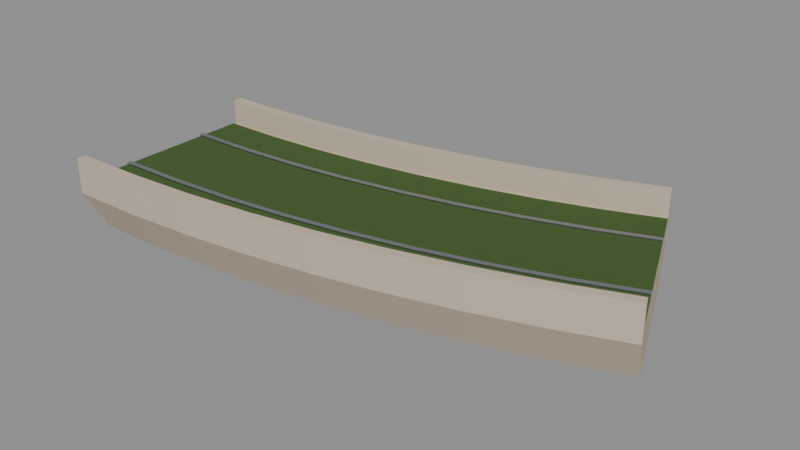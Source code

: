 # Source: city_rail_curve.blend  (saved by Blender 5.4.6; exported with 4.5.12 LTS)
import bpy
from mathutils import Matrix  # noqa: F401  (used for matrix-valued properties, if any)

bpy.ops.wm.read_factory_settings(use_empty=True)
scene = bpy.context.scene
scene.name = 'CityRailCurveAsset'

# ---- collections
col_stubby_cityrailcurve = bpy.data.collections.new('STUBBY_CityRailCurve'); scene.collection.children.link(col_stubby_cityrailcurve)

# ---- materials (node trees are filled in below, after node groups)
mat_city_stone = bpy.data.materials.new('City_Stone')
mat_city_stone.use_backface_culling = True
mat_city_stone.diffuse_color = (0.5841, 0.4851, 0.3663, 1.0)
mat_city_moss = bpy.data.materials.new('City_Moss')
mat_city_moss.use_backface_culling = True
mat_city_moss.diffuse_color = (0.04971, 0.1022, 0.01764, 1.0)
mat_city_titanium = bpy.data.materials.new('City_Titanium')
mat_city_titanium.use_backface_culling = True
mat_city_titanium.diffuse_color = (0.4793, 0.5029, 0.5395, 1.0)

# ---- material node trees
mat_city_stone.use_nodes = True; mat_city_stone.node_tree.nodes.clear()
_N = mat_city_stone.node_tree.nodes; _L = mat_city_stone.node_tree.links
n0 = _N.new('ShaderNodeBsdfPrincipled'); n0.name = 'Principled BSDF'; n0.location = (-200, 100)
n0.inputs[0].default_value = (0.5841, 0.4851, 0.3663, 1.0)
n0.inputs[2].default_value = 0.85
n0.inputs[10].default_value = 0.005
n1 = _N.new('ShaderNodeOutputMaterial'); n1.name = 'Material Output'; n1.location = (200, 100)
_L.new(n0.outputs[0], n1.inputs[0])
n1.is_active_output = True
mat_city_moss.use_nodes = True; mat_city_moss.node_tree.nodes.clear()
_N = mat_city_moss.node_tree.nodes; _L = mat_city_moss.node_tree.links
n0 = _N.new('ShaderNodeBsdfPrincipled'); n0.name = 'Principled BSDF'; n0.location = (-200, 100)
n0.inputs[0].default_value = (0.04971, 0.1022, 0.01764, 1.0)
n0.inputs[2].default_value = 0.95
n0.inputs[10].default_value = 0.005
n1 = _N.new('ShaderNodeOutputMaterial'); n1.name = 'Material Output'; n1.location = (200, 100)
_L.new(n0.outputs[0], n1.inputs[0])
n1.is_active_output = True
mat_city_titanium.use_nodes = True; mat_city_titanium.node_tree.nodes.clear()
_N = mat_city_titanium.node_tree.nodes; _L = mat_city_titanium.node_tree.links
n0 = _N.new('ShaderNodeBsdfPrincipled'); n0.name = 'Principled BSDF'; n0.location = (-200, 100)
n0.inputs[0].default_value = (0.4793, 0.5029, 0.5395, 1.0)
n0.inputs[1].default_value = 1.0
n0.inputs[2].default_value = 0.32
n0.inputs[10].default_value = 0.005
n1 = _N.new('ShaderNodeOutputMaterial'); n1.name = 'Material Output'; n1.location = (200, 100)
_L.new(n0.outputs[0], n1.inputs[0])
n1.is_active_output = True

# ---- meshes
me_cityrailcurve_beam = bpy.data.meshes.new('CityRailCurve_Beam')
me_cityrailcurve_beam.from_pydata([(0.0, -1.6, -0.2), (0.0, -1.6, 0.35), (0.0, -1.45, 0.35), (0.0, -1.45, -0.05), (0.0, 1.45, -0.05), (0.0, 1.45, 0.35), (0.0, 1.6, 0.35), (0.0, 1.6, -0.2), (0.0, 1.2, -0.9), (0.0, -1.2, -0.9), (1.06, -1.574, -0.2), (1.06, -1.574, 0.35), (1.053, -1.424, 0.35), (1.053, -1.424, -0.05), (0.9102, 1.472, -0.05), (0.9102, 1.472, 0.35), (0.9028, 1.622, 0.35), (0.9028, 1.622, -0.2), (0.9225, 1.223, -0.9), (1.04, -1.174, -0.9), (2.117, -1.496, -0.2), (2.117, -1.496, 0.35), (2.102, -1.347, 0.35), (2.102, -1.347, -0.05), (1.818, 1.539, -0.05), (1.818, 1.539, 0.35), (1.804, 1.689, 0.35), (1.804, 1.689, -0.2), (1.843, 1.291, -0.9), (2.078, -1.098, -0.9), (3.169, -1.366, -0.2), (3.169, -1.366, 0.35), (3.147, -1.218, 0.35), (3.147, -1.218, -0.05), (2.722, 1.651, -0.05), (2.722, 1.651, 0.35), (2.7, 1.799, 0.35), (2.7, 1.799, -0.2), (2.759, 1.403, -0.9), (3.111, -0.9705, -0.9), (4.214, -1.185, -0.2), (4.214, -1.185, 0.35), (4.185, -1.038, 0.35), (4.185, -1.038, -0.05), (3.619, 1.806, -0.05), (3.619, 1.806, 0.35), (3.59, 1.954, 0.35), (3.59, 1.954, -0.2), (3.668, 1.561, -0.9), (4.136, -0.7926, -0.9), (5.248, -0.9527, -0.2), (5.248, -0.9527, 0.35), (5.212, -0.8072, 0.35), (5.212, -0.8072, -0.05), (4.507, 2.006, -0.05), (4.507, 2.006, 0.35), (4.471, 2.151, 0.35), (4.471, 2.151, -0.2), (4.568, 1.763, -0.9), (5.151, -0.5647, -0.9), (6.27, -0.6699, -0.2), (6.27, -0.6699, 0.35), (6.227, -0.5264, 0.35), (6.227, -0.5264, -0.05), (5.385, 2.249, -0.05), (5.385, 2.249, 0.35), (5.341, 2.392, 0.35), (5.341, 2.392, -0.2), (5.457, 2.01, -0.9), (6.154, -0.2871, -0.9), (7.277, -0.3374, -0.2), (7.277, -0.3374, 0.35), (7.226, -0.1961, 0.35), (7.226, -0.1961, -0.05), (6.249, 2.534, -0.05), (6.249, 2.534, 0.35), (6.199, 2.676, 0.35), (6.199, 2.676, -0.2), (6.334, 2.299, -0.9), (7.142, 0.03927, -0.9), (8.266, 0.0442, -0.2), (8.266, 0.0442, 0.35), (8.209, 0.1828, 0.35), (8.209, 0.1828, -0.05), (7.099, 2.862, -0.05), (7.099, 2.862, 0.35), (7.041, 3.001, 0.35), (7.041, 3.001, -0.2), (7.194, 2.631, -0.9), (8.113, 0.4138, -0.9)], [], [(0, 10, 11, 1), (1, 11, 12, 2), (2, 12, 13, 3), (3, 13, 14, 4), (4, 14, 15, 5), (5, 15, 16, 6), (6, 16, 17, 7), (7, 17, 18, 8), (8, 18, 19, 9), (9, 19, 10, 0), (10, 20, 21, 11), (11, 21, 22, 12), (12, 22, 23, 13), (13, 23, 24, 14), (14, 24, 25, 15), (15, 25, 26, 16), (16, 26, 27, 17), (17, 27, 28, 18), (18, 28, 29, 19), (19, 29, 20, 10), (20, 30, 31, 21), (21, 31, 32, 22), (22, 32, 33, 23), (23, 33, 34, 24), (24, 34, 35, 25), (25, 35, 36, 26), (26, 36, 37, 27), (27, 37, 38, 28), (28, 38, 39, 29), (29, 39, 30, 20), (30, 40, 41, 31), (31, 41, 42, 32), (32, 42, 43, 33), (33, 43, 44, 34), (34, 44, 45, 35), (35, 45, 46, 36), (36, 46, 47, 37), (37, 47, 48, 38), (38, 48, 49, 39), (39, 49, 40, 30), (40, 50, 51, 41), (41, 51, 52, 42), (42, 52, 53, 43), (43, 53, 54, 44), (44, 54, 55, 45), (45, 55, 56, 46), (46, 56, 57, 47), (47, 57, 58, 48), (48, 58, 59, 49), (49, 59, 50, 40), (50, 60, 61, 51), (51, 61, 62, 52), (52, 62, 63, 53), (53, 63, 64, 54), (54, 64, 65, 55), (55, 65, 66, 56), (56, 66, 67, 57), (57, 67, 68, 58), (58, 68, 69, 59), (59, 69, 60, 50), (60, 70, 71, 61), (61, 71, 72, 62), (62, 72, 73, 63), (63, 73, 74, 64), (64, 74, 75, 65), (65, 75, 76, 66), (66, 76, 77, 67), (67, 77, 78, 68), (68, 78, 79, 69), (69, 79, 70, 60), (70, 80, 81, 71), (71, 81, 82, 72), (72, 82, 83, 73), (73, 83, 84, 74), (74, 84, 85, 75), (75, 85, 86, 76), (76, 86, 87, 77), (77, 87, 88, 78), (78, 88, 89, 79), (79, 89, 80, 70), (9, 0, 1, 2, 3, 4, 5, 6, 7, 8), (80, 89, 88, 87, 86, 85, 84, 83, 82, 81)])
_uv = me_cityrailcurve_beam.uv_layers.new(name='UVMap')
_uv.uv.foreach_set('vector', [0.0, -0.2, 1.06, -0.2, 1.06, 0.35, 0.0, 0.35, 0.0, -1.6, 1.06, -1.574, 1.053, -1.424, 0.0, -1.45, 0.0, 0.35, 1.053, 0.35, 1.053, -0.05, 0.0, -0.05, 0.0, -1.45, 1.053, -1.424, 0.9102, 1.472, 0.0, 1.45, 0.0, -0.05, 0.9102, -0.05, 0.9102, 0.35, 0.0, 0.35, 0.0, 1.45, 0.9102, 1.472, 0.9028, 1.622, 0.0, 1.6, 0.0, 0.35, 0.9028, 0.35, 0.9028, -0.2, 0.0, -0.2, 0.0, -0.2, 0.9028, -0.2, 0.9225, -0.9, 0.0, -0.9, 0.0, 1.2, 0.9225, 1.223, 1.04, -1.174, 0.0, -1.2, 0.0, -0.9, 1.04, -0.9, 1.06, -0.2, 0.0, -0.2, 1.06, -0.2, 2.117, -0.2, 2.117, 0.35, 1.06, 0.35, 1.06, -1.574, 2.117, -1.496, 2.102, -1.347, 1.053, -1.424, 1.053, 0.35, 2.102, 0.35, 2.102, -0.05, 1.053, -0.05, 1.053, -1.424, 2.102, -1.347, 1.818, 1.539, 0.9102, 1.472, 0.9102, -0.05, 1.818, -0.05, 1.818, 0.35, 0.9102, 0.35, 0.9102, 1.472, 1.818, 1.539, 1.804, 1.689, 0.9028, 1.622, 0.9028, 0.35, 1.804, 0.35, 1.804, -0.2, 0.9028, -0.2, 0.9028, -0.2, 1.804, -0.2, 1.843, -0.9, 0.9225, -0.9, 0.9225, 1.223, 1.843, 1.291, 2.078, -1.098, 1.04, -1.174, 1.04, -0.9, 2.078, -0.9, 2.117, -0.2, 1.06, -0.2, 2.117, -0.2, 3.169, -0.2, 3.169, 0.35, 2.117, 0.35, 2.117, -1.496, 3.169, -1.366, 3.147, -1.218, 2.102, -1.347, 2.102, 0.35, 3.147, 0.35, 3.147, -0.05, 2.102, -0.05, 2.102, -1.347, 3.147, -1.218, 2.722, 1.651, 1.818, 1.539, 1.818, -0.05, 2.722, -0.05, 2.722, 0.35, 1.818, 0.35, 1.818, 1.539, 2.722, 1.651, 2.7, 1.799, 1.804, 1.689, 1.804, 0.35, 2.7, 0.35, 2.7, -0.2, 1.804, -0.2, 1.804, -0.2, 2.7, -0.2, 2.759, -0.9, 1.843, -0.9, 1.843, 1.291, 2.759, 1.403, 3.111, -0.9705, 2.078, -1.098, 2.078, -0.9, 3.111, -0.9, 3.169, -0.2, 2.117, -0.2, 3.169, -0.2, 4.214, -0.2, 4.214, 0.35, 3.169, 0.35, 3.169, -1.366, 4.214, -1.185, 4.185, -1.038, 3.147, -1.218, 3.147, 0.35, 4.185, 0.35, 4.185, -0.05, 3.147, -0.05, 3.147, -1.218, 4.185, -1.038, 3.619, 1.806, 2.722, 1.651, 2.722, -0.05, 3.619, -0.05, 3.619, 0.35, 2.722, 0.35, 2.722, 1.651, 3.619, 1.806, 3.59, 1.954, 2.7, 1.799, 2.7, 0.35, 3.59, 0.35, 3.59, -0.2, 2.7, -0.2, 2.7, -0.2, 3.59, -0.2, 3.668, -0.9, 2.759, -0.9, 2.759, 1.403, 3.668, 1.561, 4.136, -0.7926, 3.111, -0.9705, 3.111, -0.9, 4.136, -0.9, 4.214, -0.2, 3.169, -0.2, 4.214, -0.2, 5.248, -0.2, 5.248, 0.35, 4.214, 0.35, 4.214, -1.185, 5.248, -0.9527, 5.212, -0.8072, 4.185, -1.038, 4.185, 0.35, 5.212, 0.35, 5.212, -0.05, 4.185, -0.05, 4.185, -1.038, 5.212, -0.8072, 4.507, 2.006, 3.619, 1.806, 3.619, -0.05, 4.507, -0.05, 4.507, 0.35, 3.619, 0.35, 3.619, 1.806, 4.507, 2.006, 4.471, 2.151, 3.59, 1.954, 3.59, 0.35, 4.471, 0.35, 4.471, -0.2, 3.59, -0.2, 3.59, -0.2, 4.471, -0.2, 4.568, -0.9, 3.668, -0.9, 3.668, 1.561, 4.568, 1.763, 5.151, -0.5647, 4.136, -0.7926, 4.136, -0.9, 5.151, -0.9, 5.248, -0.2, 4.214, -0.2, 5.248, -0.2, 6.27, -0.2, 6.27, 0.35, 5.248, 0.35, 5.248, -0.9527, 6.27, -0.6699, 6.227, -0.5264, 5.212, -0.8072, 5.212, 0.35, 6.227, 0.35, 6.227, -0.05, 5.212, -0.05, 5.212, -0.8072, 6.227, -0.5264, 5.385, 2.249, 4.507, 2.006, 4.507, -0.05, 5.385, -0.05, 5.385, 0.35, 4.507, 0.35, 4.507, 2.006, 5.385, 2.249, 5.341, 2.392, 4.471, 2.151, 4.471, 0.35, 5.341, 0.35, 5.341, -0.2, 4.471, -0.2, 4.471, -0.2, 5.341, -0.2, 5.457, -0.9, 4.568, -0.9, 4.568, 1.763, 5.457, 2.01, 6.154, -0.2871, 5.151, -0.5647, 5.151, -0.9, 6.154, -0.9, 6.27, -0.2, 5.248, -0.2, 6.27, -0.2, 7.277, -0.2, 7.277, 0.35, 6.27, 0.35, 6.27, -0.6699, 7.277, -0.3374, 7.226, -0.1961, 6.227, -0.5264, 6.227, 0.35, 7.226, 0.35, 7.226, -0.05, 6.227, -0.05, 6.227, -0.5264, 7.226, -0.1961, 6.249, 2.534, 5.385, 2.249, 5.385, -0.05, 6.249, -0.05, 6.249, 0.35, 5.385, 0.35, 5.385, 2.249, 6.249, 2.534, 6.199, 2.676, 5.341, 2.392, 5.341, 0.35, 6.199, 0.35, 6.199, -0.2, 5.341, -0.2, 5.341, -0.2, 6.199, -0.2, 6.334, -0.9, 5.457, -0.9, 5.457, 2.01, 6.334, 2.299, 7.142, 0.03927, 6.154, -0.2871, 6.154, -0.9, 7.142, -0.9, 7.277, -0.2, 6.27, -0.2, 7.277, -0.2, 8.266, -0.2, 8.266, 0.35, 7.277, 0.35, 7.277, -0.3374, 8.266, 0.0442, 8.209, 0.1828, 7.226, -0.1961, 7.226, 0.35, 8.209, 0.35, 8.209, -0.05, 7.226, -0.05, 7.226, -0.1961, 8.209, 0.1828, 7.099, 2.862, 6.249, 2.534, 6.249, -0.05, 7.099, -0.05, 7.099, 0.35, 6.249, 0.35, 6.249, 2.534, 7.099, 2.862, 7.041, 3.001, 6.199, 2.676, 6.199, 0.35, 7.041, 0.35, 7.041, -0.2, 6.199, -0.2, 6.199, -0.2, 7.041, -0.2, 7.194, -0.9, 6.334, -0.9, 6.334, 2.299, 7.194, 2.631, 8.113, 0.4138, 7.142, 0.03927, 7.142, -0.9, 8.113, -0.9, 8.266, -0.2, 7.277, -0.2, -1.2, -0.9, -1.6, -0.2, -1.6, 0.35, -1.45, 0.35, -1.45, -0.05, 1.45, -0.05, 1.45, 0.35, 1.6, 0.35, 1.6, -0.2, 1.2, -0.9, 0.0442, -0.2, 0.4138, -0.9, 2.631, -0.9, 3.001, -0.2, 3.001, 0.35, 2.862, 0.35, 2.862, -0.05, 0.1828, -0.05, 0.1828, 0.35, 0.0442, 0.35])
me_cityrailcurve_beam.materials.append(mat_city_stone)
me_cityrailcurve_beam.update()
me_cityrailcurve_beambed = bpy.data.meshes.new('CityRailCurve_BeamBed')
me_cityrailcurve_beambed.from_pydata([(0.0, -1.4, -0.06), (0.0, 1.4, -0.06), (0.0, 1.4, -0.03), (0.0, -1.4, -0.03), (1.05, -1.374, -0.06), (0.9127, 1.422, -0.06), (0.9127, 1.422, -0.03), (1.05, -1.374, -0.03), (2.098, -1.297, -0.06), (1.823, 1.49, -0.06), (1.823, 1.49, -0.03), (2.098, -1.297, -0.03), (3.14, -1.168, -0.06), (2.729, 1.601, -0.06), (2.729, 1.601, -0.03), (3.14, -1.168, -0.03), (4.175, -0.9888, -0.06), (3.629, 1.757, -0.06), (3.629, 1.757, -0.03), (4.175, -0.9888, -0.03), (5.2, -0.7587, -0.06), (4.519, 1.957, -0.06), (4.519, 1.957, -0.03), (5.2, -0.7587, -0.03), (6.212, -0.4785, -0.06), (5.399, 2.201, -0.06), (5.399, 2.201, -0.03), (6.212, -0.4785, -0.03), (7.209, -0.149, -0.06), (6.266, 2.487, -0.06), (6.266, 2.487, -0.03), (7.209, -0.149, -0.03), (8.189, 0.229, -0.06), (7.118, 2.816, -0.06), (7.118, 2.816, -0.03), (8.189, 0.229, -0.03)], [], [(0, 1, 5, 4), (1, 2, 6, 5), (2, 3, 7, 6), (3, 0, 4, 7), (4, 5, 9, 8), (5, 6, 10, 9), (6, 7, 11, 10), (7, 4, 8, 11), (8, 9, 13, 12), (9, 10, 14, 13), (10, 11, 15, 14), (11, 8, 12, 15), (12, 13, 17, 16), (13, 14, 18, 17), (14, 15, 19, 18), (15, 12, 16, 19), (16, 17, 21, 20), (17, 18, 22, 21), (18, 19, 23, 22), (19, 16, 20, 23), (20, 21, 25, 24), (21, 22, 26, 25), (22, 23, 27, 26), (23, 20, 24, 27), (24, 25, 29, 28), (25, 26, 30, 29), (26, 27, 31, 30), (27, 24, 28, 31), (28, 29, 33, 32), (29, 30, 34, 33), (30, 31, 35, 34), (31, 28, 32, 35), (3, 2, 1, 0), (32, 33, 34, 35)])
_uv = me_cityrailcurve_beambed.uv_layers.new(name='UVMap')
_uv.uv.foreach_set('vector', [0.0, -1.4, 0.0, 1.4, 0.9127, 1.422, 1.05, -1.374, 0.0, -0.06, 0.0, -0.03, 0.9127, -0.03, 0.9127, -0.06, 0.0, 1.4, 0.0, -1.4, 1.05, -1.374, 0.9127, 1.422, 0.0, -0.03, 0.0, -0.06, 1.05, -0.06, 1.05, -0.03, 1.05, -1.374, 0.9127, 1.422, 1.823, 1.49, 2.098, -1.297, 0.9127, -0.06, 0.9127, -0.03, 1.823, -0.03, 1.823, -0.06, 0.9127, 1.422, 1.05, -1.374, 2.098, -1.297, 1.823, 1.49, 1.05, -0.03, 1.05, -0.06, 2.098, -0.06, 2.098, -0.03, 2.098, -1.297, 1.823, 1.49, 2.729, 1.601, 3.14, -1.168, 1.823, -0.06, 1.823, -0.03, 2.729, -0.03, 2.729, -0.06, 1.823, 1.49, 2.098, -1.297, 3.14, -1.168, 2.729, 1.601, 2.098, -0.03, 2.098, -0.06, 3.14, -0.06, 3.14, -0.03, 3.14, -1.168, 2.729, 1.601, 3.629, 1.757, 4.175, -0.9888, 2.729, -0.06, 2.729, -0.03, 3.629, -0.03, 3.629, -0.06, 2.729, 1.601, 3.14, -1.168, 4.175, -0.9888, 3.629, 1.757, 3.14, -0.03, 3.14, -0.06, 4.175, -0.06, 4.175, -0.03, 4.175, -0.9888, 3.629, 1.757, 4.519, 1.957, 5.2, -0.7587, 3.629, -0.06, 3.629, -0.03, 4.519, -0.03, 4.519, -0.06, 3.629, 1.757, 4.175, -0.9888, 5.2, -0.7587, 4.519, 1.957, 4.175, -0.03, 4.175, -0.06, 5.2, -0.06, 5.2, -0.03, 5.2, -0.7587, 4.519, 1.957, 5.399, 2.201, 6.212, -0.4785, 4.519, -0.06, 4.519, -0.03, 5.399, -0.03, 5.399, -0.06, 4.519, 1.957, 5.2, -0.7587, 6.212, -0.4785, 5.399, 2.201, 5.2, -0.03, 5.2, -0.06, 6.212, -0.06, 6.212, -0.03, 6.212, -0.4785, 5.399, 2.201, 6.266, 2.487, 7.209, -0.149, 5.399, -0.06, 5.399, -0.03, 6.266, -0.03, 6.266, -0.06, 5.399, 2.201, 6.212, -0.4785, 7.209, -0.149, 6.266, 2.487, 6.212, -0.03, 6.212, -0.06, 7.209, -0.06, 7.209, -0.03, 7.209, -0.149, 6.266, 2.487, 7.118, 2.816, 8.189, 0.229, 6.266, -0.06, 6.266, -0.03, 7.118, -0.03, 7.118, -0.06, 6.266, 2.487, 7.209, -0.149, 8.189, 0.229, 7.118, 2.816, 7.209, -0.03, 7.209, -0.06, 8.189, -0.06, 8.189, -0.03, -1.4, -0.03, 1.4, -0.03, 1.4, -0.06, -1.4, -0.06, 0.229, -0.06, 2.816, -0.06, 2.816, -0.03, 0.229, -0.03])
me_cityrailcurve_beambed.materials.append(mat_city_moss)
me_cityrailcurve_beambed.update()
me_cityrailcurve_beamrail_1 = bpy.data.meshes.new('CityRailCurve_BeamRail-1')
me_cityrailcurve_beamrail_1.from_pydata([(0.0, -0.7575, -0.03), (0.0, -0.6775, -0.03), (0.0, -0.6775, 0.0), (0.0, -0.7575, 0.0), (1.019, -0.7325, -0.03), (1.015, -0.6526, -0.03), (1.015, -0.6526, 0.0), (1.019, -0.7325, 0.0), (2.035, -0.6575, -0.03), (2.027, -0.5779, -0.03), (2.027, -0.5779, 0.0), (2.035, -0.6575, 0.0), (3.046, -0.5328, -0.03), (3.034, -0.4537, -0.03), (3.034, -0.4537, 0.0), (3.046, -0.5328, 0.0), (4.05, -0.3587, -0.03), (4.034, -0.2802, -0.03), (4.034, -0.2802, 0.0), (4.05, -0.3587, 0.0), (5.044, -0.1354, -0.03), (5.024, -0.05782, -0.03), (5.024, -0.05782, 0.0), (5.044, -0.1354, 0.0), (6.026, 0.1363, -0.03), (6.002, 0.2129, -0.03), (6.002, 0.2129, 0.0), (6.026, 0.1363, 0.0), (6.993, 0.4559, -0.03), (6.966, 0.5312, -0.03), (6.966, 0.5312, 0.0), (6.993, 0.4559, 0.0), (7.944, 0.8226, -0.03), (7.913, 0.8965, -0.03), (7.913, 0.8965, 0.0), (7.944, 0.8226, 0.0)], [], [(0, 1, 5, 4), (1, 2, 6, 5), (2, 3, 7, 6), (3, 0, 4, 7), (4, 5, 9, 8), (5, 6, 10, 9), (6, 7, 11, 10), (7, 4, 8, 11), (8, 9, 13, 12), (9, 10, 14, 13), (10, 11, 15, 14), (11, 8, 12, 15), (12, 13, 17, 16), (13, 14, 18, 17), (14, 15, 19, 18), (15, 12, 16, 19), (16, 17, 21, 20), (17, 18, 22, 21), (18, 19, 23, 22), (19, 16, 20, 23), (20, 21, 25, 24), (21, 22, 26, 25), (22, 23, 27, 26), (23, 20, 24, 27), (24, 25, 29, 28), (25, 26, 30, 29), (26, 27, 31, 30), (27, 24, 28, 31), (28, 29, 33, 32), (29, 30, 34, 33), (30, 31, 35, 34), (31, 28, 32, 35), (3, 2, 1, 0), (32, 33, 34, 35)])
_uv = me_cityrailcurve_beamrail_1.uv_layers.new(name='UVMap')
_uv.uv.foreach_set('vector', [0.0, -0.7575, 0.0, -0.6775, 1.015, -0.6526, 1.019, -0.7325, 0.0, -0.03, 0.0, 0.0, 1.015, 0.0, 1.015, -0.03, 0.0, -0.6775, 0.0, -0.7575, 1.019, -0.7325, 1.015, -0.6526, 0.0, 0.0, 0.0, -0.03, 1.019, -0.03, 1.019, 0.0, 1.019, -0.7325, 1.015, -0.6526, 2.027, -0.5779, 2.035, -0.6575, 1.015, -0.03, 1.015, 0.0, 2.027, 0.0, 2.027, -0.03, 1.015, -0.6526, 1.019, -0.7325, 2.035, -0.6575, 2.027, -0.5779, 1.019, 0.0, 1.019, -0.03, 2.035, -0.03, 2.035, 0.0, 2.035, -0.6575, 2.027, -0.5779, 3.034, -0.4537, 3.046, -0.5328, 2.027, -0.03, 2.027, 0.0, 3.034, 0.0, 3.034, -0.03, 2.027, -0.5779, 2.035, -0.6575, 3.046, -0.5328, 3.034, -0.4537, 2.035, 0.0, 2.035, -0.03, 3.046, -0.03, 3.046, 0.0, 3.046, -0.5328, 3.034, -0.4537, 4.034, -0.2802, 4.05, -0.3587, 3.034, -0.03, 3.034, 0.0, 4.034, 0.0, 4.034, -0.03, 3.034, -0.4537, 3.046, -0.5328, 4.05, -0.3587, 4.034, -0.2802, 3.046, 0.0, 3.046, -0.03, 4.05, -0.03, 4.05, 0.0, 4.05, -0.3587, 4.034, -0.2802, 5.024, -0.05782, 5.044, -0.1354, 4.034, -0.03, 4.034, 0.0, 5.024, 0.0, 5.024, -0.03, 4.034, -0.2802, 4.05, -0.3587, 5.044, -0.1354, 5.024, -0.05782, 4.05, 0.0, 4.05, -0.03, 5.044, -0.03, 5.044, 0.0, 5.044, -0.1354, 5.024, -0.05782, 6.002, 0.2129, 6.026, 0.1363, 5.024, -0.03, 5.024, 0.0, 6.002, 0.0, 6.002, -0.03, 5.024, -0.05782, 5.044, -0.1354, 6.026, 0.1363, 6.002, 0.2129, 5.044, 0.0, 5.044, -0.03, 6.026, -0.03, 6.026, 0.0, 6.026, 0.1363, 6.002, 0.2129, 6.966, 0.5312, 6.993, 0.4559, 6.002, -0.03, 6.002, 0.0, 6.966, 0.0, 6.966, -0.03, 6.002, 0.2129, 6.026, 0.1363, 6.993, 0.4559, 6.966, 0.5312, 6.026, 0.0, 6.026, -0.03, 6.993, -0.03, 6.993, 0.0, 6.993, 0.4559, 6.966, 0.5312, 7.913, 0.8965, 7.944, 0.8226, 6.966, -0.03, 6.966, 0.0, 7.913, 0.0, 7.913, -0.03, 6.966, 0.5312, 6.993, 0.4559, 7.944, 0.8226, 7.913, 0.8965, 6.993, 0.0, 6.993, -0.03, 7.944, -0.03, 7.944, 0.0, -0.7575, 0.0, -0.6775, 0.0, -0.6775, -0.03, -0.7575, -0.03, 0.8226, -0.03, 0.8965, -0.03, 0.8965, 0.0, 0.8226, 0.0])
me_cityrailcurve_beamrail_1.materials.append(mat_city_titanium)
me_cityrailcurve_beamrail_1.update()
me_cityrailcurve_beamrail1 = bpy.data.meshes.new('CityRailCurve_BeamRail1')
me_cityrailcurve_beamrail1.from_pydata([(0.0, 0.6775, -0.03), (0.0, 0.7575, -0.03), (0.0, 0.7575, 0.0), (0.0, 0.6775, 0.0), (0.9481, 0.7008, -0.03), (0.9442, 0.7807, -0.03), (0.9442, 0.7807, 0.0), (0.9481, 0.7008, 0.0), (1.894, 0.7705, -0.03), (1.886, 0.8502, -0.03), (1.886, 0.8502, 0.0), (1.894, 0.7705, 0.0), (2.835, 0.8866, -0.03), (2.823, 0.9658, -0.03), (2.823, 0.9658, 0.0), (2.835, 0.8866, 0.0), (3.77, 1.049, -0.03), (3.754, 1.127, -0.03), (3.754, 1.127, 0.0), (3.77, 1.049, 0.0), (4.695, 1.257, -0.03), (4.676, 1.334, -0.03), (4.676, 1.334, 0.0), (4.695, 1.257, 0.0), (5.609, 1.51, -0.03), (5.586, 1.586, -0.03), (5.586, 1.586, 0.0), (5.609, 1.51, 0.0), (6.51, 1.807, -0.03), (6.483, 1.882, -0.03), (6.483, 1.882, 0.0), (6.51, 1.807, 0.0), (7.394, 2.148, -0.03), (7.364, 2.222, -0.03), (7.364, 2.222, 0.0), (7.394, 2.148, 0.0)], [], [(0, 1, 5, 4), (1, 2, 6, 5), (2, 3, 7, 6), (3, 0, 4, 7), (4, 5, 9, 8), (5, 6, 10, 9), (6, 7, 11, 10), (7, 4, 8, 11), (8, 9, 13, 12), (9, 10, 14, 13), (10, 11, 15, 14), (11, 8, 12, 15), (12, 13, 17, 16), (13, 14, 18, 17), (14, 15, 19, 18), (15, 12, 16, 19), (16, 17, 21, 20), (17, 18, 22, 21), (18, 19, 23, 22), (19, 16, 20, 23), (20, 21, 25, 24), (21, 22, 26, 25), (22, 23, 27, 26), (23, 20, 24, 27), (24, 25, 29, 28), (25, 26, 30, 29), (26, 27, 31, 30), (27, 24, 28, 31), (28, 29, 33, 32), (29, 30, 34, 33), (30, 31, 35, 34), (31, 28, 32, 35), (3, 2, 1, 0), (32, 33, 34, 35)])
_uv = me_cityrailcurve_beamrail1.uv_layers.new(name='UVMap')
_uv.uv.foreach_set('vector', [0.0, 0.6775, 0.0, 0.7575, 0.9442, 0.7807, 0.9481, 0.7008, 0.0, -0.03, 0.0, 0.0, 0.9442, 0.0, 0.9442, -0.03, 0.0, 0.7575, 0.0, 0.6775, 0.9481, 0.7008, 0.9442, 0.7807, 0.0, 0.0, 0.0, -0.03, 0.9481, -0.03, 0.9481, 0.0, 0.9481, 0.7008, 0.9442, 0.7807, 1.886, 0.8502, 1.894, 0.7705, 0.9442, -0.03, 0.9442, 0.0, 1.886, 0.0, 1.886, -0.03, 0.9442, 0.7807, 0.9481, 0.7008, 1.894, 0.7705, 1.886, 0.8502, 0.9481, 0.0, 0.9481, -0.03, 1.894, -0.03, 1.894, 0.0, 1.894, 0.7705, 1.886, 0.8502, 2.823, 0.9658, 2.835, 0.8866, 1.886, -0.03, 1.886, 0.0, 2.823, 0.0, 2.823, -0.03, 1.886, 0.8502, 1.894, 0.7705, 2.835, 0.8866, 2.823, 0.9658, 1.894, 0.0, 1.894, -0.03, 2.835, -0.03, 2.835, 0.0, 2.835, 0.8866, 2.823, 0.9658, 3.754, 1.127, 3.77, 1.049, 2.823, -0.03, 2.823, 0.0, 3.754, 0.0, 3.754, -0.03, 2.823, 0.9658, 2.835, 0.8866, 3.77, 1.049, 3.754, 1.127, 2.835, 0.0, 2.835, -0.03, 3.77, -0.03, 3.77, 0.0, 3.77, 1.049, 3.754, 1.127, 4.676, 1.334, 4.695, 1.257, 3.754, -0.03, 3.754, 0.0, 4.676, 0.0, 4.676, -0.03, 3.754, 1.127, 3.77, 1.049, 4.695, 1.257, 4.676, 1.334, 3.77, 0.0, 3.77, -0.03, 4.695, -0.03, 4.695, 0.0, 4.695, 1.257, 4.676, 1.334, 5.586, 1.586, 5.609, 1.51, 4.676, -0.03, 4.676, 0.0, 5.586, 0.0, 5.586, -0.03, 4.676, 1.334, 4.695, 1.257, 5.609, 1.51, 5.586, 1.586, 4.695, 0.0, 4.695, -0.03, 5.609, -0.03, 5.609, 0.0, 5.609, 1.51, 5.586, 1.586, 6.483, 1.882, 6.51, 1.807, 5.586, -0.03, 5.586, 0.0, 6.483, 0.0, 6.483, -0.03, 5.586, 1.586, 5.609, 1.51, 6.51, 1.807, 6.483, 1.882, 5.609, 0.0, 5.609, -0.03, 6.51, -0.03, 6.51, 0.0, 6.51, 1.807, 6.483, 1.882, 7.364, 2.222, 7.394, 2.148, 6.483, -0.03, 6.483, 0.0, 7.364, 0.0, 7.364, -0.03, 6.483, 1.882, 6.51, 1.807, 7.394, 2.148, 7.364, 2.222, 6.51, 0.0, 6.51, -0.03, 7.394, -0.03, 7.394, 0.0, 0.6775, 0.0, 0.7575, 0.0, 0.7575, -0.03, 0.6775, -0.03, 2.148, -0.03, 2.222, -0.03, 2.222, 0.0, 2.148, 0.0])
me_cityrailcurve_beamrail1.materials.append(mat_city_titanium)
me_cityrailcurve_beamrail1.update()

# ---- objects
ob_cityrailcurve_root = bpy.data.objects.new('CityRailCurve_Root', None)
ob_cityrailcurve_beam = bpy.data.objects.new('CityRailCurve_Beam', me_cityrailcurve_beam)
ob_cityrailcurve_beambed = bpy.data.objects.new('CityRailCurve_BeamBed', me_cityrailcurve_beambed)
ob_cityrailcurve_beamrail_1 = bpy.data.objects.new('CityRailCurve_BeamRail-1', me_cityrailcurve_beamrail_1)
ob_cityrailcurve_beamrail1 = bpy.data.objects.new('CityRailCurve_BeamRail1', me_cityrailcurve_beamrail1)
ob_city_rail_curve_lod0 = bpy.data.objects.new('city_rail_curve_LOD0', None)

# ---- transforms, parenting, visibility, modifiers, constraints
ob_cityrailcurve_root.location = (0.0, 0.0, 0.0)
ob_cityrailcurve_beam.parent = ob_city_rail_curve_lod0
ob_cityrailcurve_beam.location = (0.0, 0.0, 0.0)
ob_cityrailcurve_beambed.parent = ob_city_rail_curve_lod0
ob_cityrailcurve_beambed.location = (0.0, 0.0, 0.0)
ob_cityrailcurve_beamrail_1.parent = ob_city_rail_curve_lod0
ob_cityrailcurve_beamrail_1.location = (0.0, 0.0, 0.0)
ob_cityrailcurve_beamrail1.parent = ob_city_rail_curve_lod0
ob_cityrailcurve_beamrail1.location = (0.0, 0.0, 0.0)
ob_city_rail_curve_lod0.parent = ob_cityrailcurve_root
ob_city_rail_curve_lod0.location = (0.0, 0.0, 0.0)

# ---- collection membership
col_stubby_cityrailcurve.objects.link(ob_cityrailcurve_root)
col_stubby_cityrailcurve.objects.link(ob_cityrailcurve_beam)
col_stubby_cityrailcurve.objects.link(ob_cityrailcurve_beambed)
col_stubby_cityrailcurve.objects.link(ob_cityrailcurve_beamrail_1)
col_stubby_cityrailcurve.objects.link(ob_cityrailcurve_beamrail1)
col_stubby_cityrailcurve.objects.link(ob_city_rail_curve_lod0)

# ---- scene / render settings (as saved in the file)
scene.frame_start = 1; scene.frame_end = 250; scene.frame_set(1)
scene.render.engine = 'BLENDER_EEVEE_NEXT'
scene.render.image_settings.exr_codec = 'NONE'
scene.render.use_bake_clear = False
scene.render.bake_margin = 0
scene.render.bake_bias = 0.0
scene.render.bake_samples = 0
scene.render.simplify_subdivision_render = 0
scene.render.simplify_child_particles_render = 0.0
scene.render.compositor_device = 'GPU'
scene.eevee.use_volume_custom_range = False
scene.eevee.gtao_distance = 0.0
scene.eevee.use_fast_gi = False
scene.eevee.fast_gi_thickness_near = 0.1
scene.eevee.fast_gi_thickness_far = 0.0
scene.eevee.ray_tracing_options.screen_trace_thickness = 0.1
bpy.context.view_layer.update()

# ---- added for rendering (the .blend has no active camera and no usable light): camera, sun + grey world if the file has none
cam_auto = bpy.data.cameras.new('AutoCamera')
cam_auto.lens = 50.0
cam_auto.sensor_width = 36.0
cam_auto.clip_end = 1000.0
ob_auto_camera = bpy.data.objects.new('AutoCamera', cam_auto)
scene.collection.objects.link(ob_auto_camera)
ob_auto_camera.location = (12.9617, -9.89415, 6.78797)
ob_auto_camera.rotation_euler = (1.09748, -7.21219e-08, 0.694738)
scene.camera = ob_auto_camera
light_auto_sun = bpy.data.lights.new('AutoSun', 'SUN')
light_auto_sun.energy = 3.0
light_auto_sun.angle = 0.0523599
ob_auto_sun = bpy.data.objects.new('AutoSun', light_auto_sun)
scene.collection.objects.link(ob_auto_sun)
ob_auto_sun.rotation_euler = (0.872665, 0.174533, 0.523599)
if scene.world is None:
    world_auto = bpy.data.worlds.new('AutoWorld')
    world_auto.color = (0.3, 0.3, 0.3)
    scene.world = world_auto
bpy.context.view_layer.update()
